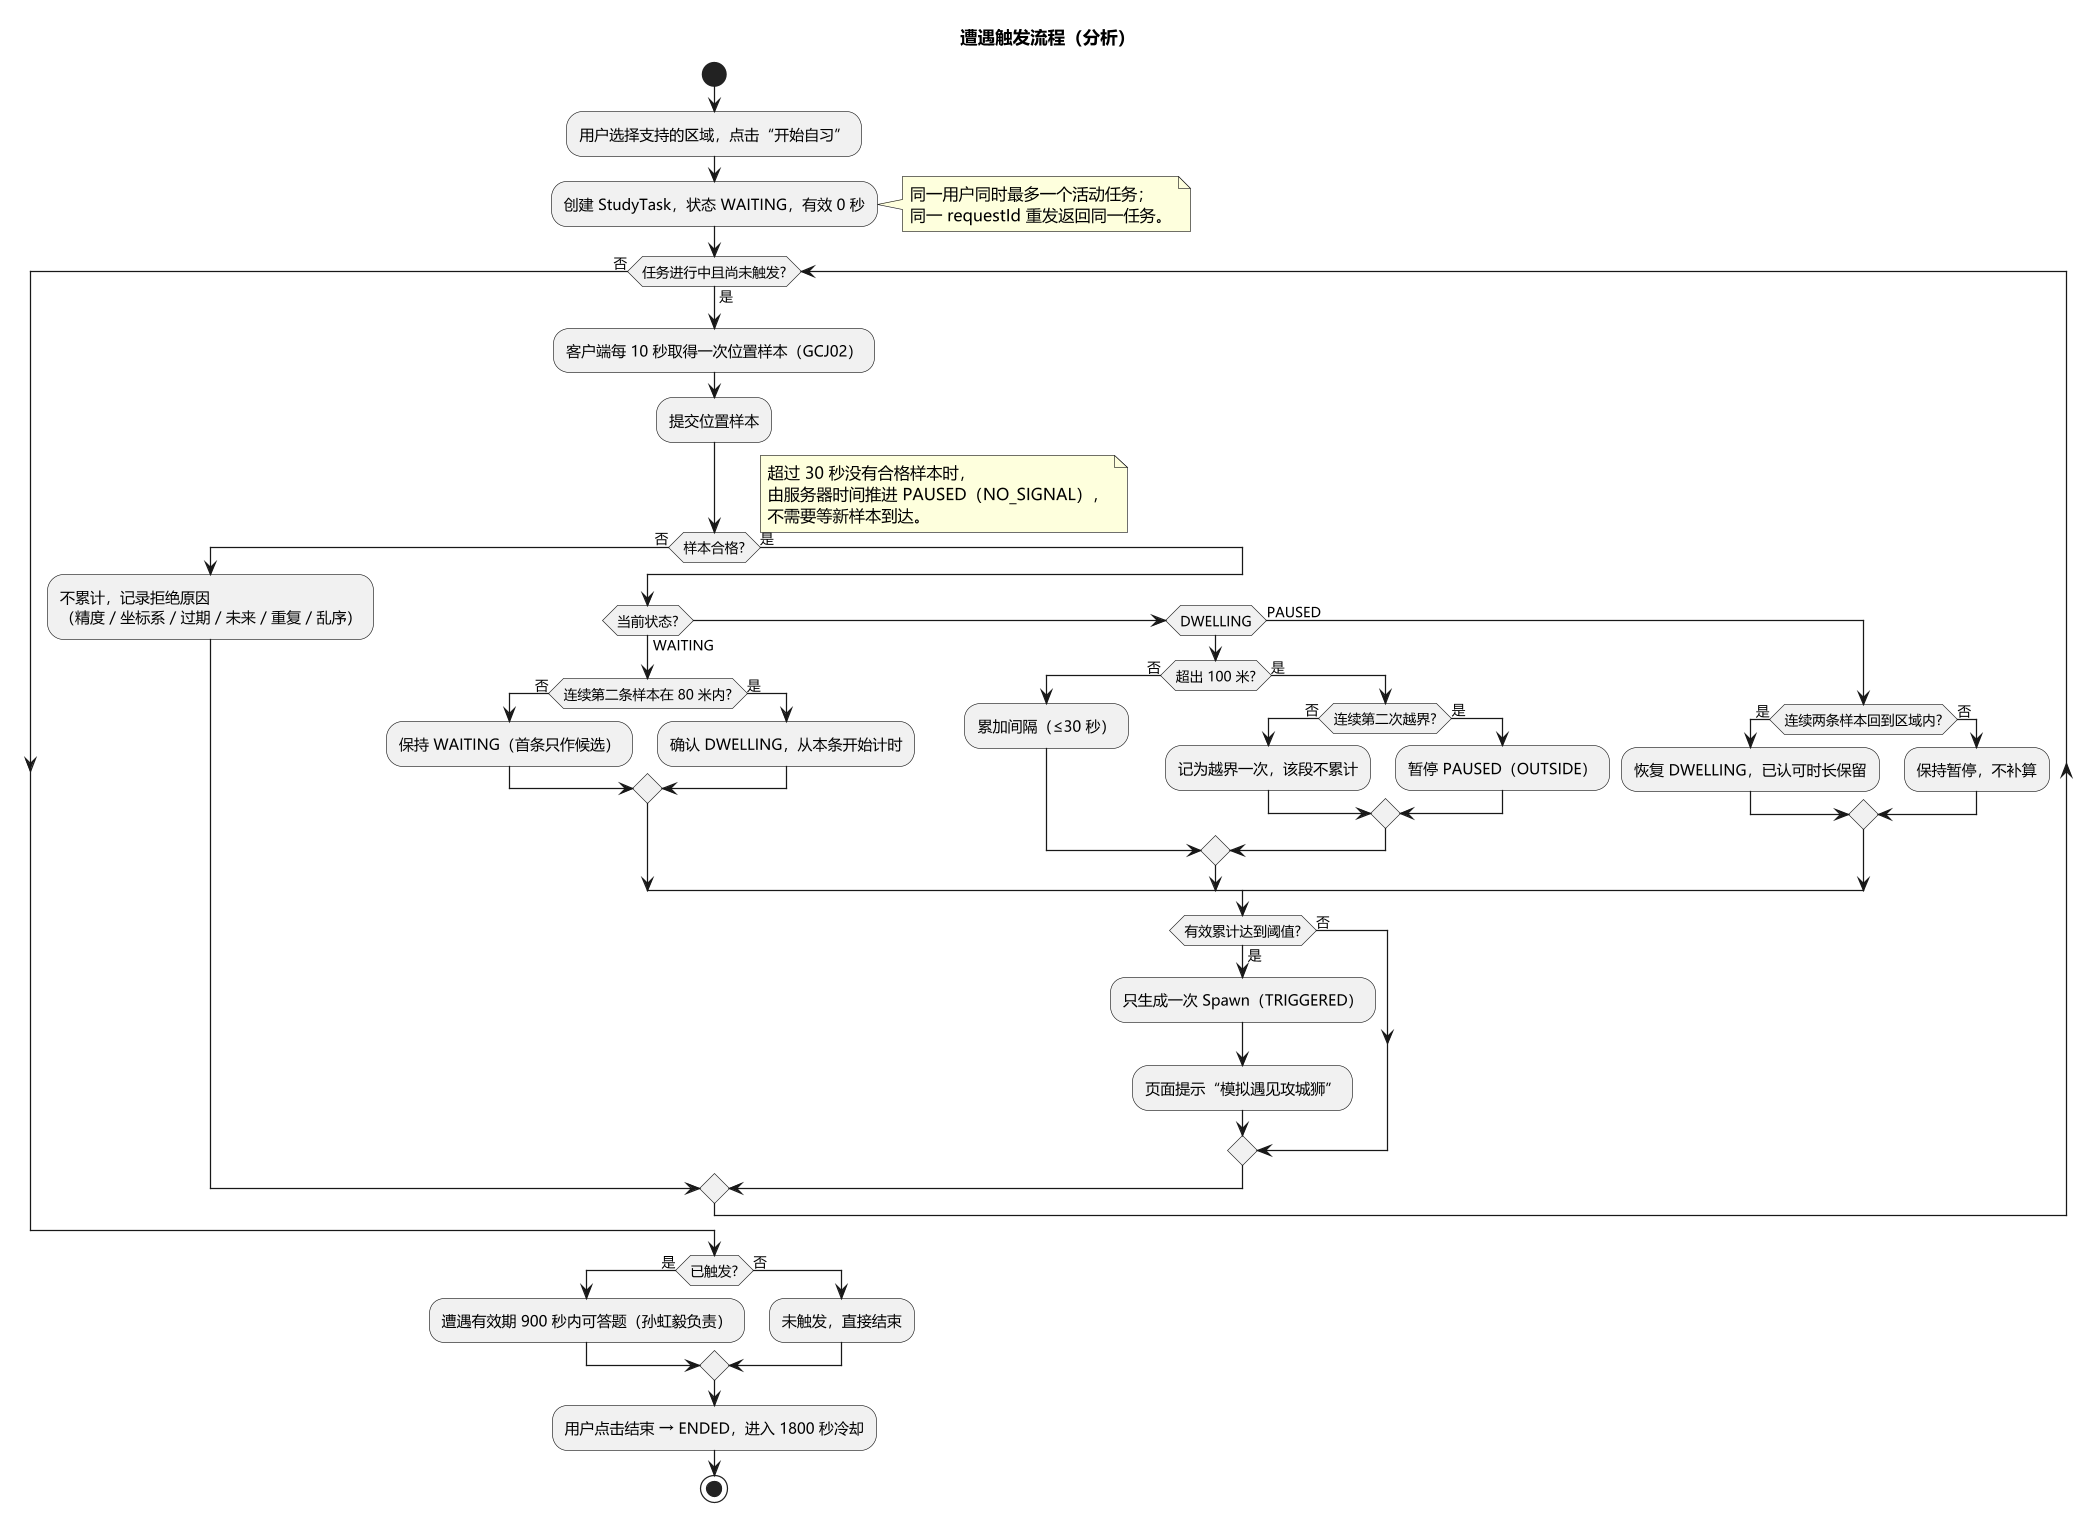

The diagram above was rendered by PlantUML. Its source (embedded in the PNG):
@startuml
skinparam defaultFontName "Microsoft YaHei"
skinparam dpi 120
skinparam shadowing false
title 遭遇触发流程（分析）

start
:用户选择支持的区域，点击“开始自习”;
:创建 StudyTask，状态 WAITING，有效 0 秒;
note right
  同一用户同时最多一个活动任务；
  同一 requestId 重发返回同一任务。
end note

while (任务进行中且尚未触发?) is (是)
  :客户端每 10 秒取得一次位置样本（GCJ02）;
  :提交位置样本;
  if (样本合格?) then (否)
    :不累计，记录拒绝原因
    （精度 / 坐标系 / 过期 / 未来 / 重复 / 乱序）;
  else (是)
    if (当前状态?) then (WAITING)
      if (连续第二条样本在 80 米内?) then (否)
        :保持 WAITING（首条只作候选）;
      else (是)
        :确认 DWELLING，从本条开始计时;
      endif
    elseif (DWELLING)
      if (超出 100 米?) then (否)
        :累加间隔（≤30 秒）;
      else (是)
        if (连续第二次越界?) then (否)
          :记为越界一次，该段不累计;
        else (是)
          :暂停 PAUSED（OUTSIDE）;
        endif
      endif
    else (PAUSED)
      if (连续两条样本回到区域内?) then (是)
        :恢复 DWELLING，已认可时长保留;
      else (否)
        :保持暂停，不补算;
      endif
    endif
    if (有效累计达到阈值?) then (是)
      :只生成一次 Spawn（TRIGGERED）;
      :页面提示“模拟遇见攻城狮”;
    else (否)
    endif
  endif
  note right
    超过 30 秒没有合格样本时，
    由服务器时间推进 PAUSED（NO_SIGNAL），
    不需要等新样本到达。
  end note
endwhile (否)

if (已触发?) then (是)
  :遭遇有效期 900 秒内可答题（孙虹毅负责）;
else (否)
  :未触发，直接结束;
endif
:用户点击结束 → ENDED，进入 1800 秒冷却;
stop

@enduml